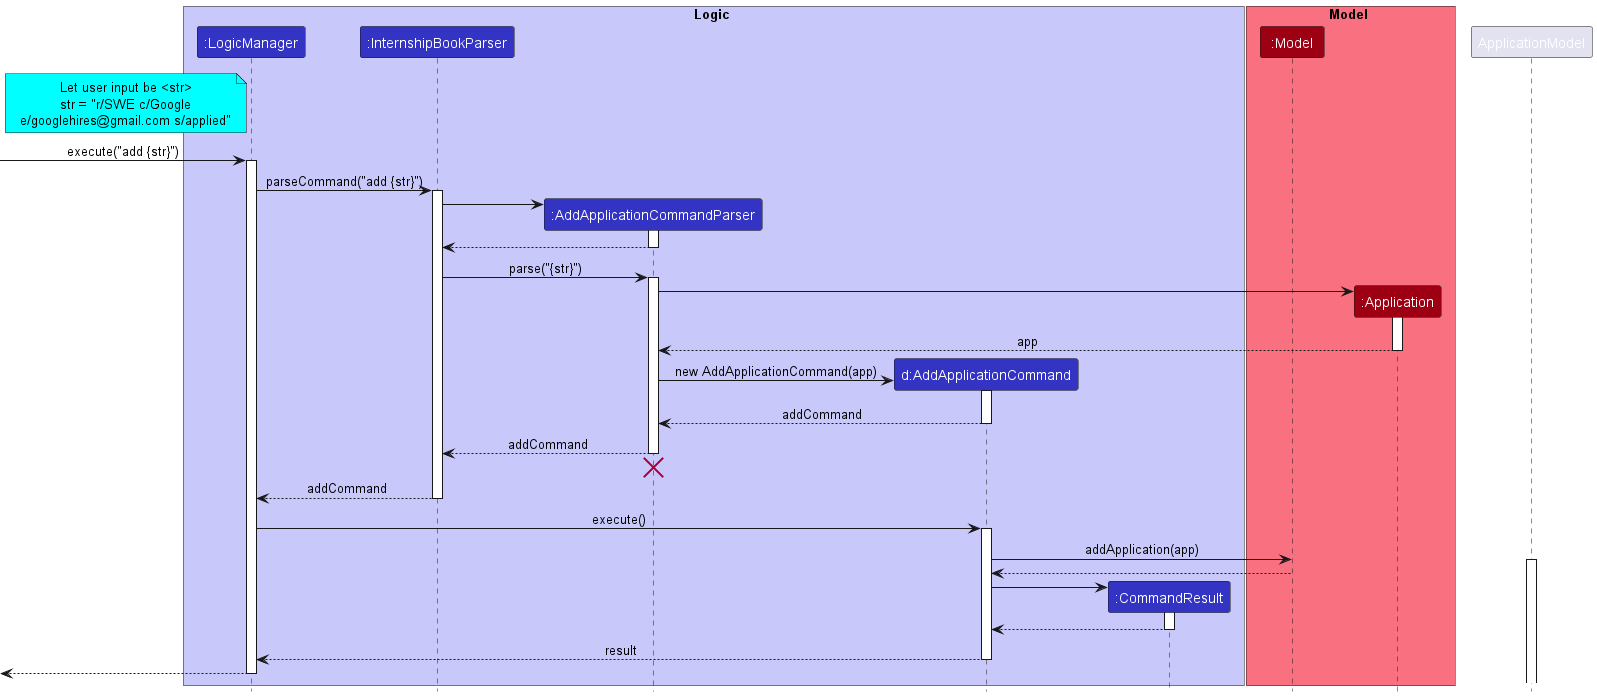

The diagram above was rendered by PlantUML. Its source (embedded in the PNG):
@startuml
!include style.puml

box Logic LOGIC_COLOR_T1
participant ":LogicManager" as LogicManager LOGIC_COLOR
participant ":InternshipBookParser" as InternshipBookParser LOGIC_COLOR
participant ":AddApplicationCommandParser" as AddApplicationCommandParser LOGIC_COLOR
participant "d:AddApplicationCommand" as AddApplicationCommand LOGIC_COLOR
participant ":CommandResult" as CommandResult LOGIC_COLOR
end box

box Model MODEL_COLOR_T1
participant ":Model" as Model MODEL_COLOR
participant ":Application" as Application MODEL_COLOR
end box

note left of LogicManager #aqua
Let user input be <str>
str = "r/SWE c/Google
e/googlehires@gmail.com s/applied"
end note

[-> LogicManager : execute("add {str}")
activate LogicManager

LogicManager -> InternshipBookParser : parseCommand("add {str}")
activate InternshipBookParser

create AddApplicationCommandParser
InternshipBookParser -> AddApplicationCommandParser
activate AddApplicationCommandParser

AddApplicationCommandParser --> InternshipBookParser
deactivate AddApplicationCommandParser

InternshipBookParser -> AddApplicationCommandParser : parse("{str}")
activate AddApplicationCommandParser

create Application
AddApplicationCommandParser -> Application
activate Application

Application --> AddApplicationCommandParser : app
deactivate Application

create AddApplicationCommand
AddApplicationCommandParser -> AddApplicationCommand : new AddApplicationCommand(app)
activate AddApplicationCommand

AddApplicationCommand --> AddApplicationCommandParser : addCommand
deactivate AddApplicationCommand

AddApplicationCommandParser --> InternshipBookParser : addCommand
deactivate AddApplicationCommandParser
'Hidden arrow to position the destroy marker below the end of the activation bar.
AddApplicationCommandParser -[hidden]-> InternshipBookParser
destroy AddApplicationCommandParser

InternshipBookParser --> LogicManager : addCommand
deactivate InternshipBookParser

LogicManager -> AddApplicationCommand : execute()
activate AddApplicationCommand

AddApplicationCommand -> Model : addApplication(app)
activate ApplicationModel

Model --> AddApplicationCommand
deactivate Model

create CommandResult
AddApplicationCommand -> CommandResult
activate CommandResult

CommandResult --> AddApplicationCommand
deactivate CommandResult

AddApplicationCommand --> LogicManager : result
deactivate AddApplicationCommand

[<--LogicManager
deactivate LogicManager

@enduml